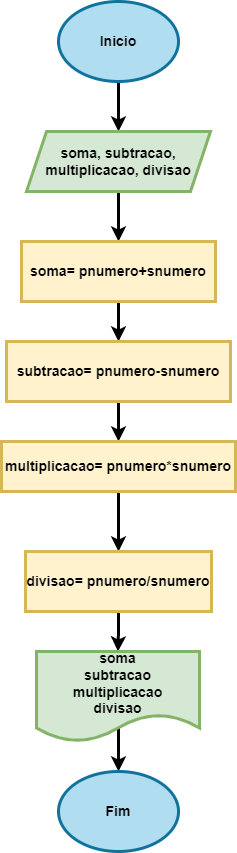

The diagram above was exported from draw.io. Its source (the exported page's mxGraphModel, read from the mxfile embedded in the PNG):
<mxGraphModel dx="794" dy="470" grid="1" gridSize="10" guides="1" tooltips="1" connect="1" arrows="1" fold="1" page="1" pageScale="1" pageWidth="827" pageHeight="1169" math="0" shadow="0">
  <root>
    <mxCell id="0" />
    <mxCell id="1" parent="0" />
    <mxCell id="oNdjn9WFbt6byyiV1-V--3" value="" style="edgeStyle=orthogonalEdgeStyle;rounded=0;orthogonalLoop=1;jettySize=auto;html=1;strokeWidth=3;fontStyle=1;fontSize=14;" edge="1" parent="1" source="oNdjn9WFbt6byyiV1-V--1" target="oNdjn9WFbt6byyiV1-V--2">
      <mxGeometry relative="1" as="geometry" />
    </mxCell>
    <mxCell id="oNdjn9WFbt6byyiV1-V--1" value="Inicio" style="ellipse;whiteSpace=wrap;html=1;strokeWidth=3;fontStyle=1;fontSize=14;fillColor=#b1ddf0;strokeColor=#10739e;" vertex="1" parent="1">
      <mxGeometry x="354" y="20" width="120" height="80" as="geometry" />
    </mxCell>
    <mxCell id="oNdjn9WFbt6byyiV1-V--5" value="" style="edgeStyle=orthogonalEdgeStyle;rounded=0;orthogonalLoop=1;jettySize=auto;html=1;strokeWidth=3;fontStyle=1;fontSize=14;" edge="1" parent="1" source="oNdjn9WFbt6byyiV1-V--2" target="oNdjn9WFbt6byyiV1-V--4">
      <mxGeometry relative="1" as="geometry" />
    </mxCell>
    <mxCell id="oNdjn9WFbt6byyiV1-V--2" value="soma, subtracao, multiplicacao, divisao" style="shape=parallelogram;perimeter=parallelogramPerimeter;whiteSpace=wrap;html=1;fixedSize=1;strokeWidth=3;fontStyle=1;fontSize=14;fillColor=#d5e8d4;strokeColor=#82b366;" vertex="1" parent="1">
      <mxGeometry x="322" y="150" width="184" height="60" as="geometry" />
    </mxCell>
    <mxCell id="oNdjn9WFbt6byyiV1-V--7" value="" style="edgeStyle=orthogonalEdgeStyle;rounded=0;orthogonalLoop=1;jettySize=auto;html=1;strokeWidth=3;fontStyle=1;fontSize=14;fillColor=#fff2cc;strokeColor=#000000;" edge="1" parent="1" source="oNdjn9WFbt6byyiV1-V--4" target="oNdjn9WFbt6byyiV1-V--6">
      <mxGeometry relative="1" as="geometry" />
    </mxCell>
    <mxCell id="oNdjn9WFbt6byyiV1-V--4" value="soma= pnumero+snumero" style="whiteSpace=wrap;html=1;strokeWidth=3;fontStyle=1;fontSize=14;fillColor=#fff2cc;strokeColor=#d6b656;" vertex="1" parent="1">
      <mxGeometry x="317" y="260" width="194" height="60" as="geometry" />
    </mxCell>
    <mxCell id="oNdjn9WFbt6byyiV1-V--9" value="" style="edgeStyle=orthogonalEdgeStyle;rounded=0;orthogonalLoop=1;jettySize=auto;html=1;strokeWidth=3;fontStyle=1;fontSize=14;fillColor=#fff2cc;strokeColor=#000000;" edge="1" parent="1" source="oNdjn9WFbt6byyiV1-V--6" target="oNdjn9WFbt6byyiV1-V--8">
      <mxGeometry relative="1" as="geometry" />
    </mxCell>
    <mxCell id="oNdjn9WFbt6byyiV1-V--6" value="subtracao= pnumero-snumero" style="whiteSpace=wrap;html=1;strokeWidth=3;fontStyle=1;fontSize=14;fillColor=#fff2cc;strokeColor=#d6b656;" vertex="1" parent="1">
      <mxGeometry x="302" y="360" width="224" height="60" as="geometry" />
    </mxCell>
    <mxCell id="oNdjn9WFbt6byyiV1-V--11" value="" style="edgeStyle=orthogonalEdgeStyle;rounded=0;orthogonalLoop=1;jettySize=auto;html=1;strokeWidth=3;fontStyle=1;fontSize=14;fillColor=#fff2cc;strokeColor=#000000;" edge="1" parent="1" source="oNdjn9WFbt6byyiV1-V--8" target="oNdjn9WFbt6byyiV1-V--10">
      <mxGeometry relative="1" as="geometry" />
    </mxCell>
    <mxCell id="oNdjn9WFbt6byyiV1-V--8" value="multiplicacao= pnumero*snumero" style="whiteSpace=wrap;html=1;strokeWidth=3;fontStyle=1;fontSize=14;fillColor=#fff2cc;strokeColor=#d6b656;" vertex="1" parent="1">
      <mxGeometry x="297" y="460" width="234" height="50" as="geometry" />
    </mxCell>
    <mxCell id="oNdjn9WFbt6byyiV1-V--13" value="" style="edgeStyle=orthogonalEdgeStyle;rounded=0;orthogonalLoop=1;jettySize=auto;html=1;strokeWidth=3;fontStyle=1;fontSize=14;" edge="1" parent="1" source="oNdjn9WFbt6byyiV1-V--10" target="oNdjn9WFbt6byyiV1-V--12">
      <mxGeometry relative="1" as="geometry" />
    </mxCell>
    <mxCell id="oNdjn9WFbt6byyiV1-V--10" value="divisao= pnumero/snumero" style="whiteSpace=wrap;html=1;strokeWidth=3;fontStyle=1;fontSize=14;fillColor=#fff2cc;strokeColor=#d6b656;" vertex="1" parent="1">
      <mxGeometry x="321" y="570" width="186" height="60" as="geometry" />
    </mxCell>
    <mxCell id="oNdjn9WFbt6byyiV1-V--16" value="" style="edgeStyle=orthogonalEdgeStyle;rounded=0;orthogonalLoop=1;jettySize=auto;html=1;strokeWidth=3;fontStyle=1;fontSize=14;" edge="1" parent="1" target="oNdjn9WFbt6byyiV1-V--14">
      <mxGeometry relative="1" as="geometry">
        <mxPoint x="414" y="740" as="sourcePoint" />
      </mxGeometry>
    </mxCell>
    <mxCell id="oNdjn9WFbt6byyiV1-V--12" value="soma&lt;br&gt;subtracao&lt;br&gt;multiplicacao&lt;br&gt;divisao" style="shape=document;whiteSpace=wrap;html=1;boundedLbl=1;strokeWidth=3;fontStyle=1;fontSize=14;fillColor=#d5e8d4;strokeColor=#82b366;" vertex="1" parent="1">
      <mxGeometry x="332" y="670" width="163" height="90" as="geometry" />
    </mxCell>
    <mxCell id="oNdjn9WFbt6byyiV1-V--14" value="Fim" style="ellipse;whiteSpace=wrap;html=1;strokeWidth=3;fontStyle=1;fontSize=14;fillColor=#b1ddf0;strokeColor=#10739e;" vertex="1" parent="1">
      <mxGeometry x="354" y="790" width="120" height="80" as="geometry" />
    </mxCell>
  </root>
</mxGraphModel>